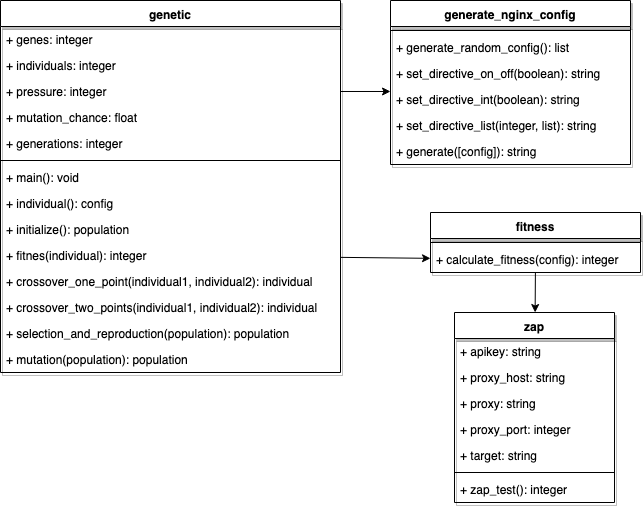

The diagram above was exported from draw.io. Its source (the exported page's mxGraphModel, read from the mxfile embedded in the PNG):
<mxGraphModel dx="2066" dy="779" grid="1" gridSize="10" guides="1" tooltips="1" connect="1" arrows="1" fold="1" page="1" pageScale="1" pageWidth="827" pageHeight="1169" math="0" shadow="0">
  <root>
    <mxCell id="ux3qUhX4o5opxtt9Mfxj-0" />
    <mxCell id="ux3qUhX4o5opxtt9Mfxj-1" parent="ux3qUhX4o5opxtt9Mfxj-0" />
    <mxCell id="ux3qUhX4o5opxtt9Mfxj-2" value="genetic" style="swimlane;fontStyle=1;align=center;verticalAlign=top;childLayout=stackLayout;horizontal=1;startSize=26;horizontalStack=0;resizeParent=1;resizeParentMax=0;resizeLast=0;collapsible=1;marginBottom=0;rounded=0;shadow=1;fillColor=#ffffff;" vertex="1" parent="ux3qUhX4o5opxtt9Mfxj-1">
      <mxGeometry x="50" y="67" width="340" height="372" as="geometry" />
    </mxCell>
    <mxCell id="ux3qUhX4o5opxtt9Mfxj-3" value="+ genes: integer" style="text;strokeColor=none;fillColor=none;align=left;verticalAlign=top;spacingLeft=4;spacingRight=4;overflow=hidden;rotatable=0;points=[[0,0.5],[1,0.5]];portConstraint=eastwest;" vertex="1" parent="ux3qUhX4o5opxtt9Mfxj-2">
      <mxGeometry y="26" width="340" height="26" as="geometry" />
    </mxCell>
    <mxCell id="ux3qUhX4o5opxtt9Mfxj-30" value="+ individuals: integer" style="text;strokeColor=none;fillColor=none;align=left;verticalAlign=top;spacingLeft=4;spacingRight=4;overflow=hidden;rotatable=0;points=[[0,0.5],[1,0.5]];portConstraint=eastwest;" vertex="1" parent="ux3qUhX4o5opxtt9Mfxj-2">
      <mxGeometry y="52" width="340" height="26" as="geometry" />
    </mxCell>
    <mxCell id="ux3qUhX4o5opxtt9Mfxj-32" value="+ pressure: integer" style="text;strokeColor=none;fillColor=none;align=left;verticalAlign=top;spacingLeft=4;spacingRight=4;overflow=hidden;rotatable=0;points=[[0,0.5],[1,0.5]];portConstraint=eastwest;" vertex="1" parent="ux3qUhX4o5opxtt9Mfxj-2">
      <mxGeometry y="78" width="340" height="26" as="geometry" />
    </mxCell>
    <mxCell id="ux3qUhX4o5opxtt9Mfxj-33" value="+ mutation_chance: float" style="text;strokeColor=none;fillColor=none;align=left;verticalAlign=top;spacingLeft=4;spacingRight=4;overflow=hidden;rotatable=0;points=[[0,0.5],[1,0.5]];portConstraint=eastwest;" vertex="1" parent="ux3qUhX4o5opxtt9Mfxj-2">
      <mxGeometry y="104" width="340" height="26" as="geometry" />
    </mxCell>
    <mxCell id="ux3qUhX4o5opxtt9Mfxj-31" value="+ generations: integer" style="text;strokeColor=none;fillColor=none;align=left;verticalAlign=top;spacingLeft=4;spacingRight=4;overflow=hidden;rotatable=0;points=[[0,0.5],[1,0.5]];portConstraint=eastwest;" vertex="1" parent="ux3qUhX4o5opxtt9Mfxj-2">
      <mxGeometry y="130" width="340" height="26" as="geometry" />
    </mxCell>
    <mxCell id="ux3qUhX4o5opxtt9Mfxj-4" value="" style="line;strokeWidth=1;fillColor=none;align=left;verticalAlign=middle;spacingTop=-1;spacingLeft=3;spacingRight=3;rotatable=0;labelPosition=right;points=[];portConstraint=eastwest;" vertex="1" parent="ux3qUhX4o5opxtt9Mfxj-2">
      <mxGeometry y="156" width="340" height="8" as="geometry" />
    </mxCell>
    <mxCell id="ux3qUhX4o5opxtt9Mfxj-5" value="+ main(): void" style="text;strokeColor=none;fillColor=none;align=left;verticalAlign=top;spacingLeft=4;spacingRight=4;overflow=hidden;rotatable=0;points=[[0,0.5],[1,0.5]];portConstraint=eastwest;" vertex="1" parent="ux3qUhX4o5opxtt9Mfxj-2">
      <mxGeometry y="164" width="340" height="26" as="geometry" />
    </mxCell>
    <mxCell id="ux3qUhX4o5opxtt9Mfxj-34" value="+ individual(): config" style="text;strokeColor=none;fillColor=none;align=left;verticalAlign=top;spacingLeft=4;spacingRight=4;overflow=hidden;rotatable=0;points=[[0,0.5],[1,0.5]];portConstraint=eastwest;" vertex="1" parent="ux3qUhX4o5opxtt9Mfxj-2">
      <mxGeometry y="190" width="340" height="26" as="geometry" />
    </mxCell>
    <mxCell id="ux3qUhX4o5opxtt9Mfxj-35" value="+ initialize(): population" style="text;strokeColor=none;fillColor=none;align=left;verticalAlign=top;spacingLeft=4;spacingRight=4;overflow=hidden;rotatable=0;points=[[0,0.5],[1,0.5]];portConstraint=eastwest;" vertex="1" parent="ux3qUhX4o5opxtt9Mfxj-2">
      <mxGeometry y="216" width="340" height="26" as="geometry" />
    </mxCell>
    <mxCell id="ux3qUhX4o5opxtt9Mfxj-36" value="+ fitnes(individual): integer" style="text;strokeColor=none;fillColor=none;align=left;verticalAlign=top;spacingLeft=4;spacingRight=4;overflow=hidden;rotatable=0;points=[[0,0.5],[1,0.5]];portConstraint=eastwest;" vertex="1" parent="ux3qUhX4o5opxtt9Mfxj-2">
      <mxGeometry y="242" width="340" height="26" as="geometry" />
    </mxCell>
    <mxCell id="ux3qUhX4o5opxtt9Mfxj-37" value="+ crossover_one_point(individual1, individual2): individual" style="text;strokeColor=none;fillColor=none;align=left;verticalAlign=top;spacingLeft=4;spacingRight=4;overflow=hidden;rotatable=0;points=[[0,0.5],[1,0.5]];portConstraint=eastwest;" vertex="1" parent="ux3qUhX4o5opxtt9Mfxj-2">
      <mxGeometry y="268" width="340" height="26" as="geometry" />
    </mxCell>
    <mxCell id="ux3qUhX4o5opxtt9Mfxj-38" value="+ crossover_two_points(individual1, individual2): individual" style="text;strokeColor=none;fillColor=none;align=left;verticalAlign=top;spacingLeft=4;spacingRight=4;overflow=hidden;rotatable=0;points=[[0,0.5],[1,0.5]];portConstraint=eastwest;" vertex="1" parent="ux3qUhX4o5opxtt9Mfxj-2">
      <mxGeometry y="294" width="340" height="26" as="geometry" />
    </mxCell>
    <mxCell id="ux3qUhX4o5opxtt9Mfxj-39" value="+ selection_and_reproduction(population): population" style="text;strokeColor=none;fillColor=none;align=left;verticalAlign=top;spacingLeft=4;spacingRight=4;overflow=hidden;rotatable=0;points=[[0,0.5],[1,0.5]];portConstraint=eastwest;" vertex="1" parent="ux3qUhX4o5opxtt9Mfxj-2">
      <mxGeometry y="320" width="340" height="26" as="geometry" />
    </mxCell>
    <mxCell id="ux3qUhX4o5opxtt9Mfxj-40" value="+ mutation(population): population" style="text;strokeColor=none;fillColor=none;align=left;verticalAlign=top;spacingLeft=4;spacingRight=4;overflow=hidden;rotatable=0;points=[[0,0.5],[1,0.5]];portConstraint=eastwest;" vertex="1" parent="ux3qUhX4o5opxtt9Mfxj-2">
      <mxGeometry y="346" width="340" height="26" as="geometry" />
    </mxCell>
    <mxCell id="ux3qUhX4o5opxtt9Mfxj-43" style="edgeStyle=none;rounded=0;orthogonalLoop=1;jettySize=auto;html=1;exitX=1;exitY=0.5;exitDx=0;exitDy=0;shadow=0;" edge="1" parent="ux3qUhX4o5opxtt9Mfxj-2" source="ux3qUhX4o5opxtt9Mfxj-36" target="ux3qUhX4o5opxtt9Mfxj-36">
      <mxGeometry relative="1" as="geometry" />
    </mxCell>
    <mxCell id="ux3qUhX4o5opxtt9Mfxj-6" value="fitness" style="swimlane;fontStyle=1;align=center;verticalAlign=top;childLayout=stackLayout;horizontal=1;startSize=26;horizontalStack=0;resizeParent=1;resizeParentMax=0;resizeLast=0;collapsible=1;marginBottom=0;rounded=0;shadow=1;fillColor=#ffffff;" vertex="1" parent="ux3qUhX4o5opxtt9Mfxj-1">
      <mxGeometry x="480" y="279" width="210" height="60" as="geometry" />
    </mxCell>
    <mxCell id="ux3qUhX4o5opxtt9Mfxj-8" value="" style="line;strokeWidth=1;fillColor=none;align=left;verticalAlign=middle;spacingTop=-1;spacingLeft=3;spacingRight=3;rotatable=0;labelPosition=right;points=[];portConstraint=eastwest;" vertex="1" parent="ux3qUhX4o5opxtt9Mfxj-6">
      <mxGeometry y="26" width="210" height="8" as="geometry" />
    </mxCell>
    <mxCell id="ux3qUhX4o5opxtt9Mfxj-9" value="+ calculate_fitness(config): integer" style="text;strokeColor=none;fillColor=none;align=left;verticalAlign=top;spacingLeft=4;spacingRight=4;overflow=hidden;rotatable=0;points=[[0,0.5],[1,0.5]];portConstraint=eastwest;" vertex="1" parent="ux3qUhX4o5opxtt9Mfxj-6">
      <mxGeometry y="34" width="210" height="26" as="geometry" />
    </mxCell>
    <mxCell id="ux3qUhX4o5opxtt9Mfxj-10" value="generate_nginx_config" style="swimlane;fontStyle=1;align=center;verticalAlign=top;childLayout=stackLayout;horizontal=1;startSize=26;horizontalStack=0;resizeParent=1;resizeParentMax=0;resizeLast=0;collapsible=1;marginBottom=0;rounded=0;shadow=1;fillColor=#ffffff;" vertex="1" parent="ux3qUhX4o5opxtt9Mfxj-1">
      <mxGeometry x="440" y="67" width="240" height="164" as="geometry" />
    </mxCell>
    <mxCell id="ux3qUhX4o5opxtt9Mfxj-12" value="" style="line;strokeWidth=1;fillColor=none;align=left;verticalAlign=middle;spacingTop=-1;spacingLeft=3;spacingRight=3;rotatable=0;labelPosition=right;points=[];portConstraint=eastwest;" vertex="1" parent="ux3qUhX4o5opxtt9Mfxj-10">
      <mxGeometry y="26" width="240" height="8" as="geometry" />
    </mxCell>
    <mxCell id="ux3qUhX4o5opxtt9Mfxj-13" value="+ generate_random_config(): list" style="text;strokeColor=none;fillColor=none;align=left;verticalAlign=top;spacingLeft=4;spacingRight=4;overflow=hidden;rotatable=0;points=[[0,0.5],[1,0.5]];portConstraint=eastwest;" vertex="1" parent="ux3qUhX4o5opxtt9Mfxj-10">
      <mxGeometry y="34" width="240" height="26" as="geometry" />
    </mxCell>
    <mxCell id="ux3qUhX4o5opxtt9Mfxj-23" value="+ set_directive_on_off(boolean): string" style="text;strokeColor=none;fillColor=none;align=left;verticalAlign=top;spacingLeft=4;spacingRight=4;overflow=hidden;rotatable=0;points=[[0,0.5],[1,0.5]];portConstraint=eastwest;" vertex="1" parent="ux3qUhX4o5opxtt9Mfxj-10">
      <mxGeometry y="60" width="240" height="26" as="geometry" />
    </mxCell>
    <mxCell id="ux3qUhX4o5opxtt9Mfxj-24" value="+ set_directive_int(boolean): string" style="text;strokeColor=none;fillColor=none;align=left;verticalAlign=top;spacingLeft=4;spacingRight=4;overflow=hidden;rotatable=0;points=[[0,0.5],[1,0.5]];portConstraint=eastwest;" vertex="1" parent="ux3qUhX4o5opxtt9Mfxj-10">
      <mxGeometry y="86" width="240" height="26" as="geometry" />
    </mxCell>
    <mxCell id="ux3qUhX4o5opxtt9Mfxj-25" value="+ set_directive_list(integer, list): string" style="text;strokeColor=none;fillColor=none;align=left;verticalAlign=top;spacingLeft=4;spacingRight=4;overflow=hidden;rotatable=0;points=[[0,0.5],[1,0.5]];portConstraint=eastwest;" vertex="1" parent="ux3qUhX4o5opxtt9Mfxj-10">
      <mxGeometry y="112" width="240" height="26" as="geometry" />
    </mxCell>
    <mxCell id="ux3qUhX4o5opxtt9Mfxj-26" value="+ generate([config]): string" style="text;strokeColor=none;fillColor=none;align=left;verticalAlign=top;spacingLeft=4;spacingRight=4;overflow=hidden;rotatable=0;points=[[0,0.5],[1,0.5]];portConstraint=eastwest;" vertex="1" parent="ux3qUhX4o5opxtt9Mfxj-10">
      <mxGeometry y="138" width="240" height="26" as="geometry" />
    </mxCell>
    <mxCell id="ux3qUhX4o5opxtt9Mfxj-14" value="zap" style="swimlane;fontStyle=1;align=center;verticalAlign=top;childLayout=stackLayout;horizontal=1;startSize=26;horizontalStack=0;resizeParent=1;resizeParentMax=0;resizeLast=0;collapsible=1;marginBottom=0;rounded=0;shadow=1;fillColor=#ffffff;" vertex="1" parent="ux3qUhX4o5opxtt9Mfxj-1">
      <mxGeometry x="504" y="379" width="160" height="190" as="geometry" />
    </mxCell>
    <mxCell id="ux3qUhX4o5opxtt9Mfxj-15" value="+ apikey: string" style="text;strokeColor=none;fillColor=none;align=left;verticalAlign=top;spacingLeft=4;spacingRight=4;overflow=hidden;rotatable=0;points=[[0,0.5],[1,0.5]];portConstraint=eastwest;" vertex="1" parent="ux3qUhX4o5opxtt9Mfxj-14">
      <mxGeometry y="26" width="160" height="26" as="geometry" />
    </mxCell>
    <mxCell id="ux3qUhX4o5opxtt9Mfxj-19" value="+ proxy_host: string" style="text;strokeColor=none;fillColor=none;align=left;verticalAlign=top;spacingLeft=4;spacingRight=4;overflow=hidden;rotatable=0;points=[[0,0.5],[1,0.5]];portConstraint=eastwest;" vertex="1" parent="ux3qUhX4o5opxtt9Mfxj-14">
      <mxGeometry y="52" width="160" height="26" as="geometry" />
    </mxCell>
    <mxCell id="ux3qUhX4o5opxtt9Mfxj-22" value="+ proxy: string" style="text;strokeColor=none;fillColor=none;align=left;verticalAlign=top;spacingLeft=4;spacingRight=4;overflow=hidden;rotatable=0;points=[[0,0.5],[1,0.5]];portConstraint=eastwest;" vertex="1" parent="ux3qUhX4o5opxtt9Mfxj-14">
      <mxGeometry y="78" width="160" height="26" as="geometry" />
    </mxCell>
    <mxCell id="ux3qUhX4o5opxtt9Mfxj-18" value="+ proxy_port: integer" style="text;strokeColor=none;fillColor=none;align=left;verticalAlign=top;spacingLeft=4;spacingRight=4;overflow=hidden;rotatable=0;points=[[0,0.5],[1,0.5]];portConstraint=eastwest;" vertex="1" parent="ux3qUhX4o5opxtt9Mfxj-14">
      <mxGeometry y="104" width="160" height="26" as="geometry" />
    </mxCell>
    <mxCell id="ux3qUhX4o5opxtt9Mfxj-21" value="+ target: string" style="text;strokeColor=none;fillColor=none;align=left;verticalAlign=top;spacingLeft=4;spacingRight=4;overflow=hidden;rotatable=0;points=[[0,0.5],[1,0.5]];portConstraint=eastwest;" vertex="1" parent="ux3qUhX4o5opxtt9Mfxj-14">
      <mxGeometry y="130" width="160" height="26" as="geometry" />
    </mxCell>
    <mxCell id="ux3qUhX4o5opxtt9Mfxj-16" value="" style="line;strokeWidth=1;fillColor=none;align=left;verticalAlign=middle;spacingTop=-1;spacingLeft=3;spacingRight=3;rotatable=0;labelPosition=right;points=[];portConstraint=eastwest;" vertex="1" parent="ux3qUhX4o5opxtt9Mfxj-14">
      <mxGeometry y="156" width="160" height="8" as="geometry" />
    </mxCell>
    <mxCell id="ux3qUhX4o5opxtt9Mfxj-17" value="+ zap_test(): integer" style="text;strokeColor=none;fillColor=none;align=left;verticalAlign=top;spacingLeft=4;spacingRight=4;overflow=hidden;rotatable=0;points=[[0,0.5],[1,0.5]];portConstraint=eastwest;" vertex="1" parent="ux3qUhX4o5opxtt9Mfxj-14">
      <mxGeometry y="164" width="160" height="26" as="geometry" />
    </mxCell>
    <mxCell id="ux3qUhX4o5opxtt9Mfxj-42" style="edgeStyle=none;rounded=0;orthogonalLoop=1;jettySize=auto;html=1;shadow=0;" edge="1" parent="ux3qUhX4o5opxtt9Mfxj-1" source="ux3qUhX4o5opxtt9Mfxj-36" target="ux3qUhX4o5opxtt9Mfxj-9">
      <mxGeometry relative="1" as="geometry" />
    </mxCell>
    <mxCell id="ux3qUhX4o5opxtt9Mfxj-44" style="edgeStyle=none;rounded=0;orthogonalLoop=1;jettySize=auto;html=1;shadow=0;" edge="1" parent="ux3qUhX4o5opxtt9Mfxj-1" source="ux3qUhX4o5opxtt9Mfxj-9" target="ux3qUhX4o5opxtt9Mfxj-14">
      <mxGeometry relative="1" as="geometry" />
    </mxCell>
    <mxCell id="ux3qUhX4o5opxtt9Mfxj-45" style="edgeStyle=none;rounded=0;orthogonalLoop=1;jettySize=auto;html=1;entryX=0;entryY=0.192;entryDx=0;entryDy=0;entryPerimeter=0;shadow=0;" edge="1" parent="ux3qUhX4o5opxtt9Mfxj-1" source="ux3qUhX4o5opxtt9Mfxj-32" target="ux3qUhX4o5opxtt9Mfxj-24">
      <mxGeometry relative="1" as="geometry" />
    </mxCell>
  </root>
</mxGraphModel>